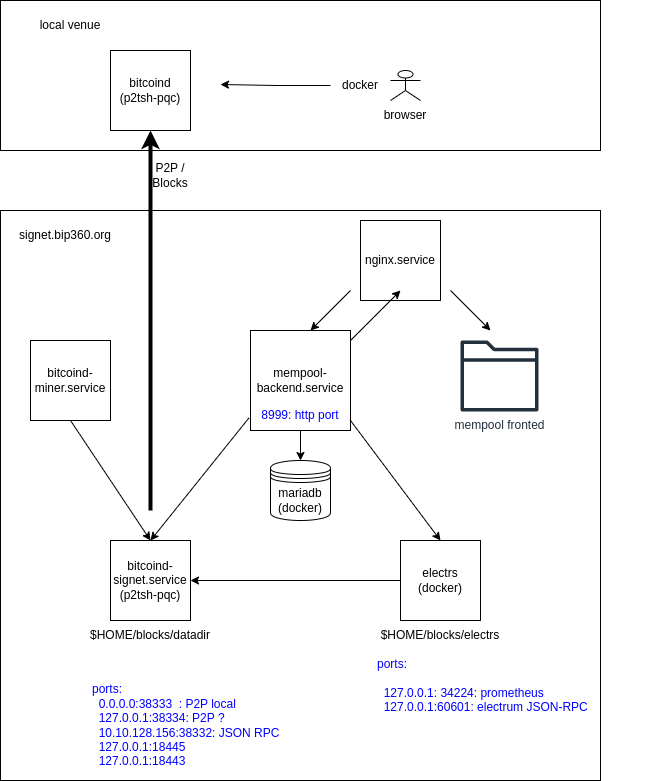

The diagram above was exported from draw.io. Its source (the exported page's mxGraphModel, read from the mxfile embedded in the PNG):
<mxGraphModel dx="1332" dy="914" grid="1" gridSize="10" guides="1" tooltips="1" connect="1" arrows="1" fold="1" page="1" pageScale="1" pageWidth="850" pageHeight="1100" math="0" shadow="0">
  <root>
    <mxCell id="0" />
    <mxCell id="1" parent="0" />
    <mxCell id="nbm2dLSz1wgRLhAD38Ov-6" value="" style="rounded=0;whiteSpace=wrap;html=1;fillColor=none;" vertex="1" parent="1">
      <mxGeometry x="50" y="80" width="600" height="150" as="geometry" />
    </mxCell>
    <mxCell id="nbm2dLSz1wgRLhAD38Ov-2" value="" style="rounded=0;whiteSpace=wrap;html=1;fillColor=none;" vertex="1" parent="1">
      <mxGeometry x="50" y="290" width="600" height="570" as="geometry" />
    </mxCell>
    <mxCell id="VMzA7MV5SL3Btw33Yjcx-1" value="" style="shape=datastore;whiteSpace=wrap;html=1;" parent="1" vertex="1">
      <mxGeometry x="320" y="540" width="60" height="60" as="geometry" />
    </mxCell>
    <mxCell id="VMzA7MV5SL3Btw33Yjcx-2" value="mariadb&lt;br&gt;(docker)" style="text;html=1;align=center;verticalAlign=middle;whiteSpace=wrap;rounded=0;" parent="1" vertex="1">
      <mxGeometry x="320" y="560" width="60" height="40" as="geometry" />
    </mxCell>
    <mxCell id="VMzA7MV5SL3Btw33Yjcx-3" value="mempool-backend.service" style="whiteSpace=wrap;html=1;aspect=fixed;" parent="1" vertex="1">
      <mxGeometry x="300" y="410" width="100" height="100" as="geometry" />
    </mxCell>
    <mxCell id="VMzA7MV5SL3Btw33Yjcx-4" value="nginx.service" style="whiteSpace=wrap;html=1;aspect=fixed;" parent="1" vertex="1">
      <mxGeometry x="410" y="300" width="80" height="80" as="geometry" />
    </mxCell>
    <mxCell id="VMzA7MV5SL3Btw33Yjcx-5" value="bitcoind-signet.service&lt;br&gt;(p2tsh-pqc)" style="whiteSpace=wrap;html=1;aspect=fixed;" parent="1" vertex="1">
      <mxGeometry x="160" y="620" width="80" height="80" as="geometry" />
    </mxCell>
    <mxCell id="VMzA7MV5SL3Btw33Yjcx-7" value="mempool fronted" style="sketch=0;outlineConnect=0;fontColor=#232F3E;gradientColor=none;fillColor=#232F3D;strokeColor=none;dashed=0;verticalLabelPosition=bottom;verticalAlign=top;align=center;html=1;fontSize=12;fontStyle=0;aspect=fixed;pointerEvents=1;shape=mxgraph.aws4.folder;" parent="1" vertex="1">
      <mxGeometry x="510" y="420" width="78" height="71" as="geometry" />
    </mxCell>
    <mxCell id="VMzA7MV5SL3Btw33Yjcx-8" value="electrs&lt;br&gt;(docker)" style="whiteSpace=wrap;html=1;aspect=fixed;" parent="1" vertex="1">
      <mxGeometry x="450" y="620" width="80" height="80" as="geometry" />
    </mxCell>
    <mxCell id="VMzA7MV5SL3Btw33Yjcx-12" value="" style="endArrow=classic;html=1;rounded=0;" parent="1" edge="1">
      <mxGeometry width="50" height="50" relative="1" as="geometry">
        <mxPoint x="400" y="370" as="sourcePoint" />
        <mxPoint x="360" y="410" as="targetPoint" />
      </mxGeometry>
    </mxCell>
    <mxCell id="VMzA7MV5SL3Btw33Yjcx-13" value="" style="endArrow=classic;html=1;rounded=0;" parent="1" edge="1">
      <mxGeometry width="50" height="50" relative="1" as="geometry">
        <mxPoint x="500" y="370" as="sourcePoint" />
        <mxPoint x="540" y="410" as="targetPoint" />
      </mxGeometry>
    </mxCell>
    <mxCell id="VMzA7MV5SL3Btw33Yjcx-14" value="" style="endArrow=classic;html=1;rounded=0;" parent="1" source="VMzA7MV5SL3Btw33Yjcx-3" edge="1">
      <mxGeometry width="50" height="50" relative="1" as="geometry">
        <mxPoint x="349.5" y="520" as="sourcePoint" />
        <mxPoint x="350" y="540" as="targetPoint" />
      </mxGeometry>
    </mxCell>
    <mxCell id="VMzA7MV5SL3Btw33Yjcx-15" value="" style="endArrow=classic;html=1;rounded=0;entryX=0.5;entryY=0;entryDx=0;entryDy=0;exitX=0.997;exitY=0.896;exitDx=0;exitDy=0;exitPerimeter=0;" parent="1" source="VMzA7MV5SL3Btw33Yjcx-3" target="VMzA7MV5SL3Btw33Yjcx-8" edge="1">
      <mxGeometry width="50" height="50" relative="1" as="geometry">
        <mxPoint x="370" y="580" as="sourcePoint" />
        <mxPoint x="420" y="530" as="targetPoint" />
      </mxGeometry>
    </mxCell>
    <mxCell id="VMzA7MV5SL3Btw33Yjcx-16" value="" style="endArrow=classic;html=1;rounded=0;entryX=0.5;entryY=0;entryDx=0;entryDy=0;exitX=-0.016;exitY=0.875;exitDx=0;exitDy=0;exitPerimeter=0;" parent="1" source="VMzA7MV5SL3Btw33Yjcx-3" target="VMzA7MV5SL3Btw33Yjcx-5" edge="1">
      <mxGeometry width="50" height="50" relative="1" as="geometry">
        <mxPoint x="370" y="580" as="sourcePoint" />
        <mxPoint x="420" y="530" as="targetPoint" />
      </mxGeometry>
    </mxCell>
    <mxCell id="VMzA7MV5SL3Btw33Yjcx-17" value="" style="endArrow=classic;html=1;rounded=0;exitX=0;exitY=0.5;exitDx=0;exitDy=0;entryX=1;entryY=0.5;entryDx=0;entryDy=0;" parent="1" source="VMzA7MV5SL3Btw33Yjcx-8" target="VMzA7MV5SL3Btw33Yjcx-5" edge="1">
      <mxGeometry width="50" height="50" relative="1" as="geometry">
        <mxPoint x="370" y="580" as="sourcePoint" />
        <mxPoint x="420" y="530" as="targetPoint" />
      </mxGeometry>
    </mxCell>
    <mxCell id="VMzA7MV5SL3Btw33Yjcx-19" value="$HOME/blocks/electrs" style="text;html=1;align=center;verticalAlign=middle;whiteSpace=wrap;rounded=0;" parent="1" vertex="1">
      <mxGeometry x="460" y="700" width="60" height="30" as="geometry" />
    </mxCell>
    <mxCell id="VMzA7MV5SL3Btw33Yjcx-21" value="$HOME/blocks/datadir" style="text;html=1;align=center;verticalAlign=middle;whiteSpace=wrap;rounded=0;" parent="1" vertex="1">
      <mxGeometry x="170" y="700" width="60" height="30" as="geometry" />
    </mxCell>
    <mxCell id="VMzA7MV5SL3Btw33Yjcx-22" value="bitcoind-miner.service" style="whiteSpace=wrap;html=1;aspect=fixed;" parent="1" vertex="1">
      <mxGeometry x="80" y="420" width="80" height="80" as="geometry" />
    </mxCell>
    <mxCell id="VMzA7MV5SL3Btw33Yjcx-23" value="" style="endArrow=classic;html=1;rounded=0;exitX=0.5;exitY=1;exitDx=0;exitDy=0;" parent="1" source="VMzA7MV5SL3Btw33Yjcx-22" edge="1">
      <mxGeometry width="50" height="50" relative="1" as="geometry">
        <mxPoint x="370" y="580" as="sourcePoint" />
        <mxPoint x="200" y="620" as="targetPoint" />
      </mxGeometry>
    </mxCell>
    <mxCell id="8mezuaHRcygBs1IA5kWh-2" value="&lt;font style=&quot;color: rgb(0, 0, 255);&quot;&gt;ports:&lt;br&gt;&lt;br&gt;&amp;nbsp; 127.0.0.1: 34224: prometheus&lt;br&gt;&amp;nbsp; 127.0.0.1:60601: electrum JSON-RPC&lt;/font&gt;" style="text;html=1;align=left;verticalAlign=middle;whiteSpace=wrap;rounded=0;" parent="1" vertex="1">
      <mxGeometry x="425" y="730" width="275" height="70" as="geometry" />
    </mxCell>
    <mxCell id="8mezuaHRcygBs1IA5kWh-3" value="&lt;font style=&quot;color: rgb(0, 0, 255);&quot;&gt;ports:&lt;br&gt;&amp;nbsp; 0.0.0.0:38333&amp;nbsp; : P2P local&lt;/font&gt;&lt;div&gt;&lt;font style=&quot;color: rgb(0, 0, 255);&quot;&gt;&amp;nbsp; 127.0.0.1:38334: P2P ?&lt;br&gt;&amp;nbsp; 10.10.128.156:38332: JSON RPC&lt;br&gt;&amp;nbsp; 127.0.0.1:18445&lt;br&gt;&amp;nbsp; 127.0.0.1:18443&lt;/font&gt;&lt;/div&gt;" style="text;html=1;align=left;verticalAlign=middle;whiteSpace=wrap;rounded=0;" parent="1" vertex="1">
      <mxGeometry x="140" y="750" width="210" height="110" as="geometry" />
    </mxCell>
    <mxCell id="8mezuaHRcygBs1IA5kWh-4" value="&lt;font style=&quot;color: rgb(0, 0, 255);&quot;&gt;8999: http port&lt;/font&gt;" style="text;html=1;align=center;verticalAlign=middle;whiteSpace=wrap;rounded=0;" parent="1" vertex="1">
      <mxGeometry x="310" y="480" width="80" height="30" as="geometry" />
    </mxCell>
    <mxCell id="nbm2dLSz1wgRLhAD38Ov-3" value="local venue" style="text;html=1;align=center;verticalAlign=middle;whiteSpace=wrap;rounded=0;" vertex="1" parent="1">
      <mxGeometry x="75" y="90" width="90" height="30" as="geometry" />
    </mxCell>
    <mxCell id="nbm2dLSz1wgRLhAD38Ov-7" value="signet.bip360.org" style="text;html=1;align=center;verticalAlign=middle;whiteSpace=wrap;rounded=0;" vertex="1" parent="1">
      <mxGeometry x="70" y="300" width="90" height="30" as="geometry" />
    </mxCell>
    <mxCell id="nbm2dLSz1wgRLhAD38Ov-8" value="bitcoind&lt;br&gt;(p2tsh-pqc)" style="whiteSpace=wrap;html=1;aspect=fixed;" vertex="1" parent="1">
      <mxGeometry x="160" y="130" width="80" height="80" as="geometry" />
    </mxCell>
    <mxCell id="nbm2dLSz1wgRLhAD38Ov-9" value="" style="shape=umlActor;verticalLabelPosition=bottom;verticalAlign=top;html=1;outlineConnect=0;" vertex="1" parent="1">
      <mxGeometry x="440" y="150" width="30" height="30" as="geometry" />
    </mxCell>
    <mxCell id="nbm2dLSz1wgRLhAD38Ov-10" value="" style="endArrow=classic;html=1;rounded=0;entryX=0.5;entryY=1;entryDx=0;entryDy=0;strokeWidth=4;" edge="1" parent="1" target="nbm2dLSz1wgRLhAD38Ov-8">
      <mxGeometry width="50" height="50" relative="1" as="geometry">
        <mxPoint x="200" y="590" as="sourcePoint" />
        <mxPoint x="250" y="540" as="targetPoint" />
      </mxGeometry>
    </mxCell>
    <mxCell id="nbm2dLSz1wgRLhAD38Ov-11" value="P2P / Blocks" style="text;html=1;align=center;verticalAlign=middle;whiteSpace=wrap;rounded=0;" vertex="1" parent="1">
      <mxGeometry x="190" y="240" width="60" height="30" as="geometry" />
    </mxCell>
    <mxCell id="nbm2dLSz1wgRLhAD38Ov-13" value="docker" style="text;html=1;align=center;verticalAlign=middle;whiteSpace=wrap;rounded=0;" vertex="1" parent="1">
      <mxGeometry x="380" y="150" width="60" height="30" as="geometry" />
    </mxCell>
    <mxCell id="nbm2dLSz1wgRLhAD38Ov-14" value="" style="endArrow=classic;html=1;rounded=0;" edge="1" parent="1">
      <mxGeometry width="50" height="50" relative="1" as="geometry">
        <mxPoint x="400" y="420" as="sourcePoint" />
        <mxPoint x="450" y="370" as="targetPoint" />
      </mxGeometry>
    </mxCell>
    <mxCell id="nbm2dLSz1wgRLhAD38Ov-15" style="edgeStyle=orthogonalEdgeStyle;rounded=0;orthogonalLoop=1;jettySize=auto;html=1;exitX=0;exitY=0.5;exitDx=0;exitDy=0;" edge="1" parent="1" source="nbm2dLSz1wgRLhAD38Ov-13">
      <mxGeometry relative="1" as="geometry">
        <mxPoint x="270" y="164" as="targetPoint" />
      </mxGeometry>
    </mxCell>
    <mxCell id="nbm2dLSz1wgRLhAD38Ov-16" value="browser" style="text;html=1;align=center;verticalAlign=middle;whiteSpace=wrap;rounded=0;" vertex="1" parent="1">
      <mxGeometry x="425" y="180" width="60" height="30" as="geometry" />
    </mxCell>
  </root>
</mxGraphModel>